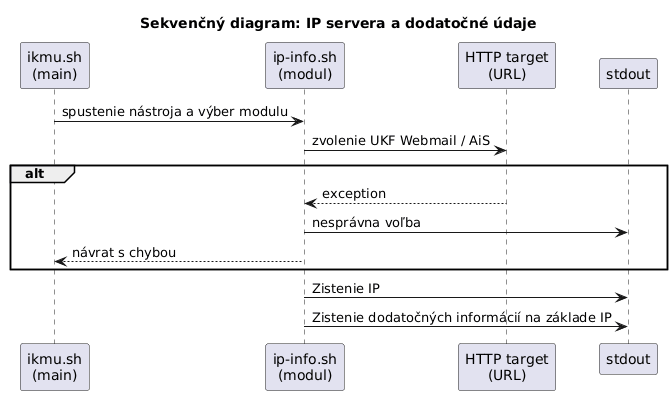

The diagram above was rendered by PlantUML. Its source (embedded in the PNG):
@startuml
title Sekvenčný diagram: IP servera a dodatočné údaje

participant "ikmu.sh\n(main)" as IKMU
participant "ip-info.sh\n(modul)" as Modul
participant "HTTP target\n(URL)" as Target
participant "stdout" as Console

IKMU -> Modul : spustenie nástroja a výber modulu
Modul -> Target : zvolenie UKF Webmail / AiS

alt 
  Target --> Modul : exception
  Modul -> Console : nesprávna voľba
  Modul --> IKMU : návrat s chybou
end

Modul -> Console : Zistenie IP
Modul -> Console : Zistenie dodatočných informácií na základe IP
@enduml